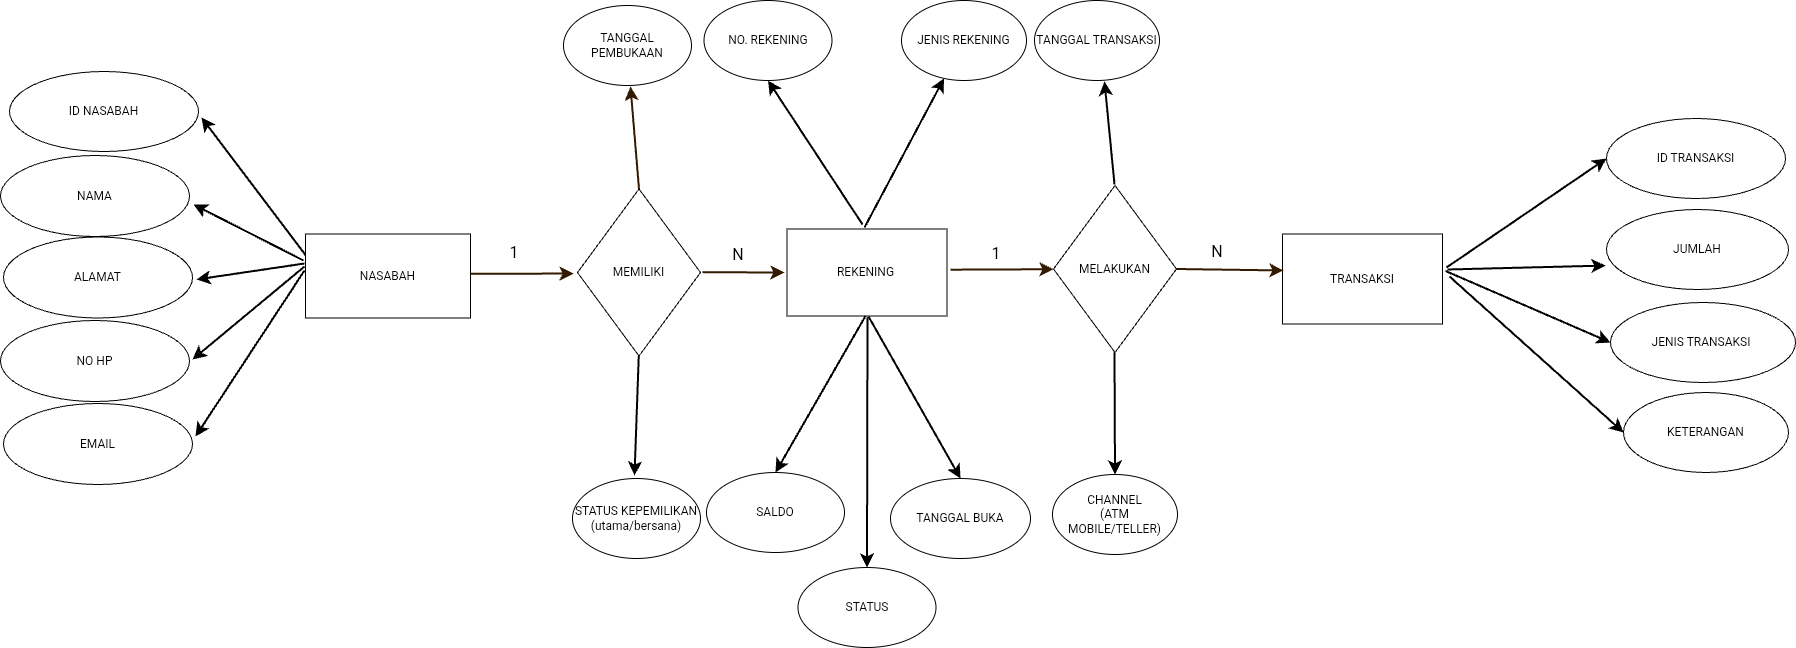

The diagram above was exported from draw.io. Its source (the exported page's mxGraphModel, read from the mxfile embedded in the PNG):
<mxGraphModel dx="1888" dy="-1890" grid="0" gridSize="10" guides="1" tooltips="1" connect="1" arrows="1" fold="1" page="0" pageScale="1" pageWidth="827" pageHeight="1169" math="0" shadow="0">
  <root>
    <mxCell id="0" />
    <mxCell id="1" parent="0" />
    <mxCell id="KibqtCmI1Mq5JXV5nIIZ-1" parent="1" style="rounded=0;whiteSpace=wrap;html=1;" value="TRANSAKSI" vertex="1">
      <mxGeometry height="90" width="160" x="1354" y="6160.5" as="geometry" />
    </mxCell>
    <mxCell id="KibqtCmI1Mq5JXV5nIIZ-2" parent="1" style="rounded=0;whiteSpace=wrap;html=1;movable=0;resizable=0;rotatable=0;deletable=0;editable=0;locked=1;connectable=0;" value="REKENING&amp;nbsp;" vertex="1">
      <mxGeometry height="87" width="160" x="858.5" y="6155.5" as="geometry" />
    </mxCell>
    <mxCell id="KibqtCmI1Mq5JXV5nIIZ-3" parent="1" style="whiteSpace=wrap;html=1;" value="NASABAH" vertex="1">
      <mxGeometry height="84" width="165" x="377" y="6160.5" as="geometry" />
    </mxCell>
    <mxCell id="zqgcu6rEycao8rC33FVn-7" parent="1" style="rhombus;whiteSpace=wrap;html=1;" value="MELAKUKAN" vertex="1">
      <mxGeometry height="167" width="123" x="1125" y="6112" as="geometry" />
    </mxCell>
    <mxCell id="zqgcu6rEycao8rC33FVn-8" parent="1" style="rhombus;whiteSpace=wrap;html=1;" value="MEMILIKI" vertex="1">
      <mxGeometry height="167" width="123" x="649" y="6115.5" as="geometry" />
    </mxCell>
    <mxCell id="zqgcu6rEycao8rC33FVn-10" parent="1" style="ellipse;whiteSpace=wrap;html=1;movable=1;resizable=1;rotatable=1;deletable=1;editable=1;locked=0;connectable=1;" value="ID NASABAH" vertex="1">
      <mxGeometry height="80" width="189" x="81" y="5998" as="geometry" />
    </mxCell>
    <mxCell id="zqgcu6rEycao8rC33FVn-12" parent="1" style="ellipse;whiteSpace=wrap;html=1;" value="NAMA" vertex="1">
      <mxGeometry height="81" width="189" x="72" y="6082" as="geometry" />
    </mxCell>
    <mxCell id="zqgcu6rEycao8rC33FVn-13" parent="1" style="ellipse;whiteSpace=wrap;html=1;" value="ALAMAT" vertex="1">
      <mxGeometry height="81" width="189" x="75" y="6163.5" as="geometry" />
    </mxCell>
    <mxCell id="-uUarQ010qR2E1t5cwUr-1" parent="1" style="ellipse;whiteSpace=wrap;html=1;" value="NO. REKENING" vertex="1">
      <mxGeometry height="80" width="128" x="775.5" y="5927" as="geometry" />
    </mxCell>
    <mxCell id="-uUarQ010qR2E1t5cwUr-3" parent="1" style="ellipse;whiteSpace=wrap;html=1;" value="JENIS REKENING" vertex="1">
      <mxGeometry height="80" width="125" x="973" y="5927" as="geometry" />
    </mxCell>
    <mxCell id="vu3ngt4VjXgDi9qcXvl0-2" edge="1" parent="1" source="-uUarQ010qR2E1t5cwUr-4" style="edgeStyle=none;curved=1;rounded=0;orthogonalLoop=1;jettySize=auto;html=1;fontSize=12;startSize=8;endSize=8;">
      <mxGeometry relative="1" as="geometry">
        <mxPoint x="813.6509306936555" y="6441" as="targetPoint" />
      </mxGeometry>
    </mxCell>
    <mxCell id="-uUarQ010qR2E1t5cwUr-4" parent="1" style="ellipse;whiteSpace=wrap;html=1;" value="SALDO" vertex="1">
      <mxGeometry height="80" width="138" x="778" y="6399" as="geometry" />
    </mxCell>
    <mxCell id="-uUarQ010qR2E1t5cwUr-5" parent="1" style="ellipse;whiteSpace=wrap;html=1;" value="ID TRANSAKSI" vertex="1">
      <mxGeometry height="80" width="179" x="1678" y="6045" as="geometry" />
    </mxCell>
    <mxCell id="-uUarQ010qR2E1t5cwUr-6" parent="1" style="ellipse;whiteSpace=wrap;html=1;" value="JUMLAH" vertex="1">
      <mxGeometry height="80" width="182" x="1678" y="6136" as="geometry" />
    </mxCell>
    <mxCell id="-uUarQ010qR2E1t5cwUr-7" parent="1" style="ellipse;whiteSpace=wrap;html=1;" value="JENIS TRANSAKSI&amp;nbsp;" vertex="1">
      <mxGeometry height="80" width="185" x="1682" y="6229" as="geometry" />
    </mxCell>
    <mxCell id="aJg2NoKnZiemQTWmhr8G-1" edge="1" parent="1" style="edgeStyle=none;orthogonalLoop=1;jettySize=auto;html=1;rounded=0;fontSize=12;startSize=8;endSize=8;curved=1;strokeColor=light-dark(#331A00,#FFFFFF);strokeWidth=2;" value="">
      <mxGeometry relative="1" width="120" as="geometry">
        <Array as="points" />
        <mxPoint x="1022" y="6196.17" as="sourcePoint" />
        <mxPoint x="1125" y="6195.74401234568" as="targetPoint" />
      </mxGeometry>
    </mxCell>
    <mxCell id="aJg2NoKnZiemQTWmhr8G-8" edge="1" parent="1" source="zqgcu6rEycao8rC33FVn-7" style="edgeStyle=none;orthogonalLoop=1;jettySize=auto;html=1;rounded=0;fontSize=12;startSize=8;endSize=8;curved=1;strokeColor=light-dark(#331A00,#FFFFFF);strokeWidth=2;exitX=1;exitY=0.5;exitDx=0;exitDy=0;" value="">
      <mxGeometry relative="1" width="120" as="geometry">
        <Array as="points" />
        <mxPoint x="1255" y="6199" as="sourcePoint" />
        <mxPoint x="1355" y="6196.97" as="targetPoint" />
      </mxGeometry>
    </mxCell>
    <mxCell id="bufUFQEBBdyNlK0SVuJY-1" edge="1" parent="1" style="edgeStyle=none;orthogonalLoop=1;jettySize=auto;html=1;rounded=0;fontSize=12;startSize=8;endSize=8;curved=1;entryX=0;entryY=0.5;entryDx=0;entryDy=0;strokeWidth=2;" target="-uUarQ010qR2E1t5cwUr-5" value="">
      <mxGeometry relative="1" width="120" as="geometry">
        <Array as="points" />
        <mxPoint x="1518" y="6194" as="sourcePoint" />
        <mxPoint x="1663.144" y="6099.054" as="targetPoint" />
      </mxGeometry>
    </mxCell>
    <mxCell id="bufUFQEBBdyNlK0SVuJY-2" edge="1" parent="1" style="edgeStyle=none;orthogonalLoop=1;jettySize=auto;html=1;rounded=0;fontSize=12;startSize=8;endSize=8;curved=1;entryX=0.561;entryY=0.709;entryDx=0;entryDy=0;entryPerimeter=0;strokeWidth=2;" value="">
      <mxGeometry relative="1" width="120" as="geometry">
        <Array as="points" />
        <mxPoint x="1519" y="6196" as="sourcePoint" />
        <mxPoint x="1677.0020000000002" y="6192.059" as="targetPoint" />
      </mxGeometry>
    </mxCell>
    <mxCell id="bufUFQEBBdyNlK0SVuJY-3" edge="1" parent="1" style="edgeStyle=none;orthogonalLoop=1;jettySize=auto;html=1;rounded=0;fontSize=12;startSize=8;endSize=8;curved=1;strokeWidth=2;entryX=0;entryY=0.5;entryDx=0;entryDy=0;" target="-uUarQ010qR2E1t5cwUr-7" value="">
      <mxGeometry relative="1" width="120" as="geometry">
        <Array as="points" />
        <mxPoint x="1517" y="6197.47" as="sourcePoint" />
        <mxPoint x="1680" y="6275" as="targetPoint" />
      </mxGeometry>
    </mxCell>
    <mxCell id="bufUFQEBBdyNlK0SVuJY-6" edge="1" parent="1" style="edgeStyle=none;orthogonalLoop=1;jettySize=auto;html=1;rounded=0;fontSize=12;startSize=8;endSize=8;curved=1;strokeColor=light-dark(#331A00,#FFFFFF);strokeWidth=2;" value="">
      <mxGeometry relative="1" width="120" as="geometry">
        <Array as="points" />
        <mxPoint x="774" y="6198.72" as="sourcePoint" />
        <mxPoint x="856" y="6199" as="targetPoint" />
      </mxGeometry>
    </mxCell>
    <mxCell id="bufUFQEBBdyNlK0SVuJY-8" edge="1" parent="1" style="edgeStyle=none;orthogonalLoop=1;jettySize=auto;html=1;rounded=0;fontSize=12;startSize=8;endSize=8;curved=1;strokeColor=light-dark(#331A00,#FFFFFF);strokeWidth=2;" value="">
      <mxGeometry relative="1" width="120" as="geometry">
        <Array as="points" />
        <mxPoint x="542" y="6200.24" as="sourcePoint" />
        <mxPoint x="645" y="6200.07" as="targetPoint" />
      </mxGeometry>
    </mxCell>
    <mxCell id="bufUFQEBBdyNlK0SVuJY-9" edge="1" parent="1" source="KibqtCmI1Mq5JXV5nIIZ-3" style="edgeStyle=none;orthogonalLoop=1;jettySize=auto;html=1;rounded=0;fontSize=12;startSize=8;endSize=8;curved=1;exitX=0;exitY=0.25;exitDx=0;exitDy=0;strokeWidth=2;" value="">
      <mxGeometry relative="1" width="120" as="geometry">
        <Array as="points" />
        <mxPoint x="368" y="6211" as="sourcePoint" />
        <mxPoint x="273" y="6044" as="targetPoint" />
      </mxGeometry>
    </mxCell>
    <mxCell id="bufUFQEBBdyNlK0SVuJY-11" edge="1" parent="1" style="edgeStyle=none;orthogonalLoop=1;jettySize=auto;html=1;rounded=0;fontSize=12;startSize=8;endSize=8;curved=1;strokeWidth=2;" value="">
      <mxGeometry relative="1" width="120" as="geometry">
        <Array as="points" />
        <mxPoint x="375" y="6187" as="sourcePoint" />
        <mxPoint x="265" y="6131" as="targetPoint" />
      </mxGeometry>
    </mxCell>
    <mxCell id="bufUFQEBBdyNlK0SVuJY-12" edge="1" parent="1" style="edgeStyle=none;orthogonalLoop=1;jettySize=auto;html=1;rounded=0;fontSize=12;startSize=8;endSize=8;curved=1;strokeWidth=2;" value="">
      <mxGeometry relative="1" width="120" as="geometry">
        <Array as="points" />
        <mxPoint x="376" y="6193" as="sourcePoint" />
        <mxPoint x="264" y="6286" as="targetPoint" />
      </mxGeometry>
    </mxCell>
    <mxCell id="bufUFQEBBdyNlK0SVuJY-14" edge="1" parent="1" style="edgeStyle=none;orthogonalLoop=1;jettySize=auto;html=1;rounded=0;fontSize=12;startSize=8;endSize=8;curved=1;strokeWidth=2;" target="-uUarQ010qR2E1t5cwUr-3" value="">
      <mxGeometry relative="1" width="120" as="geometry">
        <Array as="points" />
        <mxPoint x="936" y="6154" as="sourcePoint" />
        <mxPoint x="1072.2028135990622" y="5803" as="targetPoint" />
      </mxGeometry>
    </mxCell>
    <mxCell id="bufUFQEBBdyNlK0SVuJY-15" edge="1" parent="1" style="edgeStyle=none;orthogonalLoop=1;jettySize=auto;html=1;rounded=0;fontSize=12;startSize=8;endSize=8;curved=1;strokeWidth=2;entryX=0.5;entryY=1;entryDx=0;entryDy=0;" target="-uUarQ010qR2E1t5cwUr-1" value="">
      <mxGeometry relative="1" width="120" as="geometry">
        <Array as="points" />
        <mxPoint x="934" y="6151" as="sourcePoint" />
        <mxPoint x="814" y="6003.5" as="targetPoint" />
      </mxGeometry>
    </mxCell>
    <mxCell id="3YIu5mIlDGCnDvSYi_Zs-1" parent="1" style="ellipse;whiteSpace=wrap;html=1;" value="NO HP" vertex="1">
      <mxGeometry height="81" width="189" x="72" y="6247" as="geometry" />
    </mxCell>
    <mxCell id="3YIu5mIlDGCnDvSYi_Zs-2" parent="1" style="ellipse;whiteSpace=wrap;html=1;" value="EMAIL" vertex="1">
      <mxGeometry height="81" width="189" x="75" y="6330" as="geometry" />
    </mxCell>
    <mxCell id="3YIu5mIlDGCnDvSYi_Zs-3" edge="1" parent="1" style="edgeStyle=none;orthogonalLoop=1;jettySize=auto;html=1;rounded=0;fontSize=12;startSize=8;endSize=8;curved=1;strokeWidth=2;" value="">
      <mxGeometry relative="1" width="120" as="geometry">
        <Array as="points" />
        <mxPoint x="376" y="6190" as="sourcePoint" />
        <mxPoint x="268" y="6206" as="targetPoint" />
      </mxGeometry>
    </mxCell>
    <mxCell id="3YIu5mIlDGCnDvSYi_Zs-4" edge="1" parent="1" style="edgeStyle=none;orthogonalLoop=1;jettySize=auto;html=1;rounded=0;fontSize=12;startSize=8;endSize=8;curved=1;strokeWidth=2;" value="">
      <mxGeometry relative="1" width="120" as="geometry">
        <Array as="points" />
        <mxPoint x="376" y="6197" as="sourcePoint" />
        <mxPoint x="267" y="6363" as="targetPoint" />
      </mxGeometry>
    </mxCell>
    <mxCell id="3YIu5mIlDGCnDvSYi_Zs-5" parent="1" style="ellipse;whiteSpace=wrap;html=1;" value="TANGGAL BUKA" vertex="1">
      <mxGeometry height="80" width="140" x="962" y="6405" as="geometry" />
    </mxCell>
    <mxCell id="3YIu5mIlDGCnDvSYi_Zs-6" edge="1" parent="1" style="edgeStyle=none;orthogonalLoop=1;jettySize=auto;html=1;rounded=0;fontSize=12;startSize=8;endSize=8;curved=1;entryX=0.5;entryY=0;entryDx=0;entryDy=0;strokeWidth=2;" target="3YIu5mIlDGCnDvSYi_Zs-5" value="">
      <mxGeometry relative="1" width="120" as="geometry">
        <Array as="points" />
        <mxPoint x="940" y="6243" as="sourcePoint" />
        <mxPoint x="851" y="6413" as="targetPoint" />
      </mxGeometry>
    </mxCell>
    <mxCell id="vu3ngt4VjXgDi9qcXvl0-1" edge="1" parent="1" style="edgeStyle=none;orthogonalLoop=1;jettySize=auto;html=1;rounded=0;fontSize=12;startSize=8;endSize=8;curved=1;entryX=0.5;entryY=0;entryDx=0;entryDy=0;strokeWidth=2;" target="-uUarQ010qR2E1t5cwUr-4" value="">
      <mxGeometry relative="1" width="120" as="geometry">
        <Array as="points" />
        <mxPoint x="937" y="6242.5" as="sourcePoint" />
        <mxPoint x="1028" y="6404.5" as="targetPoint" />
      </mxGeometry>
    </mxCell>
    <mxCell id="vu3ngt4VjXgDi9qcXvl0-3" parent="1" style="ellipse;whiteSpace=wrap;html=1;" value="KETERANGAN" vertex="1">
      <mxGeometry height="80" width="165" x="1695" y="6319" as="geometry" />
    </mxCell>
    <mxCell id="vu3ngt4VjXgDi9qcXvl0-4" edge="1" parent="1" style="edgeStyle=none;orthogonalLoop=1;jettySize=auto;html=1;rounded=0;fontSize=12;startSize=8;endSize=8;curved=1;strokeWidth=2;entryX=0;entryY=0.5;entryDx=0;entryDy=0;" target="vu3ngt4VjXgDi9qcXvl0-3" value="">
      <mxGeometry relative="1" width="120" as="geometry">
        <Array as="points" />
        <mxPoint x="1521" y="6203" as="sourcePoint" />
        <mxPoint x="1691" y="6348" as="targetPoint" />
      </mxGeometry>
    </mxCell>
    <mxCell id="12qEEc1O6h9bjpEkUB6d-4" parent="1" style="ellipse;whiteSpace=wrap;html=1;" value="STATUS" vertex="1">
      <mxGeometry height="80" width="138" x="869.5" y="6494" as="geometry" />
    </mxCell>
    <mxCell id="12qEEc1O6h9bjpEkUB6d-5" edge="1" parent="1" style="edgeStyle=none;orthogonalLoop=1;jettySize=auto;html=1;rounded=0;fontSize=12;startSize=8;endSize=8;curved=1;entryX=0.5;entryY=0;entryDx=0;entryDy=0;strokeWidth=2;" target="12qEEc1O6h9bjpEkUB6d-4" value="">
      <mxGeometry relative="1" width="120" as="geometry">
        <Array as="points" />
        <mxPoint x="939" y="6244" as="sourcePoint" />
        <mxPoint x="899" y="6411" as="targetPoint" />
      </mxGeometry>
    </mxCell>
    <mxCell id="12qEEc1O6h9bjpEkUB6d-8" parent="1" style="ellipse;whiteSpace=wrap;html=1;" value="TANGGAL PEMBUKAAN" vertex="1">
      <mxGeometry height="80" width="128" x="635" y="5932" as="geometry" />
    </mxCell>
    <mxCell id="12qEEc1O6h9bjpEkUB6d-9" parent="1" style="ellipse;whiteSpace=wrap;html=1;" value="STATUS KEPEMILIKAN&lt;div&gt;(utama/bersana)&lt;/div&gt;" vertex="1">
      <mxGeometry height="80" width="128" x="644" y="6405" as="geometry" />
    </mxCell>
    <mxCell id="12qEEc1O6h9bjpEkUB6d-10" edge="1" parent="1" source="zqgcu6rEycao8rC33FVn-8" style="edgeStyle=none;orthogonalLoop=1;jettySize=auto;html=1;rounded=0;fontSize=12;startSize=8;endSize=8;curved=1;strokeColor=light-dark(#331A00,#FFFFFF);strokeWidth=2;exitX=0.5;exitY=0;exitDx=0;exitDy=0;" value="">
      <mxGeometry relative="1" width="120" as="geometry">
        <Array as="points" />
        <mxPoint x="716" y="6107" as="sourcePoint" />
        <mxPoint x="702" y="6013" as="targetPoint" />
      </mxGeometry>
    </mxCell>
    <mxCell id="jKT8QLQt0I1FgYEHTNoJ-1" edge="1" parent="1" style="edgeStyle=none;orthogonalLoop=1;jettySize=auto;html=1;rounded=0;fontSize=12;startSize=8;endSize=8;curved=1;exitX=0.5;exitY=1;exitDx=0;exitDy=0;strokeWidth=2;" value="">
      <mxGeometry relative="1" width="120" as="geometry">
        <Array as="points" />
        <mxPoint x="710.25" y="6282.5" as="sourcePoint" />
        <mxPoint x="706" y="6402" as="targetPoint" />
      </mxGeometry>
    </mxCell>
    <mxCell id="jKT8QLQt0I1FgYEHTNoJ-2" parent="1" style="ellipse;whiteSpace=wrap;html=1;" value="TANGGAL TRANSAKSI" vertex="1">
      <mxGeometry height="80" width="125" x="1106" y="5927" as="geometry" />
    </mxCell>
    <mxCell id="jKT8QLQt0I1FgYEHTNoJ-3" parent="1" style="ellipse;whiteSpace=wrap;html=1;" value="CHANNEL&lt;div&gt;(ATM MOBILE/TELLER)&lt;/div&gt;" vertex="1">
      <mxGeometry height="80" width="125" x="1124" y="6401" as="geometry" />
    </mxCell>
    <mxCell id="jKT8QLQt0I1FgYEHTNoJ-4" edge="1" parent="1" style="edgeStyle=none;orthogonalLoop=1;jettySize=auto;html=1;rounded=0;fontSize=12;startSize=8;endSize=8;curved=1;entryX=0.5;entryY=1;entryDx=0;entryDy=0;strokeWidth=2;" value="">
      <mxGeometry relative="1" width="120" as="geometry">
        <Array as="points" />
        <mxPoint x="1186" y="6111" as="sourcePoint" />
        <mxPoint x="1176" y="6008" as="targetPoint" />
      </mxGeometry>
    </mxCell>
    <mxCell id="jKT8QLQt0I1FgYEHTNoJ-5" edge="1" parent="1" style="edgeStyle=none;orthogonalLoop=1;jettySize=auto;html=1;rounded=0;fontSize=12;startSize=8;endSize=8;curved=1;entryX=0.5;entryY=0;entryDx=0;entryDy=0;strokeWidth=2;" target="jKT8QLQt0I1FgYEHTNoJ-3" value="">
      <mxGeometry relative="1" width="120" as="geometry">
        <Array as="points" />
        <mxPoint x="1186" y="6279" as="sourcePoint" />
        <mxPoint x="1186" y="6393" as="targetPoint" />
      </mxGeometry>
    </mxCell>
    <mxCell id="jKT8QLQt0I1FgYEHTNoJ-7" parent="1" style="text;html=1;whiteSpace=wrap;strokeColor=none;fillColor=none;align=center;verticalAlign=middle;rounded=0;fontSize=16;" value="1" vertex="1">
      <mxGeometry height="30" width="60" x="556" y="6164" as="geometry" />
    </mxCell>
    <mxCell id="jKT8QLQt0I1FgYEHTNoJ-8" parent="1" style="text;html=1;whiteSpace=wrap;strokeColor=none;fillColor=none;align=center;verticalAlign=middle;rounded=0;fontSize=16;" value="N" vertex="1">
      <mxGeometry height="30" width="60" x="780" y="6166" as="geometry" />
    </mxCell>
    <mxCell id="jKT8QLQt0I1FgYEHTNoJ-9" parent="1" style="text;html=1;whiteSpace=wrap;strokeColor=none;fillColor=none;align=center;verticalAlign=middle;rounded=0;fontSize=16;" value="1" vertex="1">
      <mxGeometry height="30" width="60" x="1038" y="6165" as="geometry" />
    </mxCell>
    <mxCell id="jKT8QLQt0I1FgYEHTNoJ-10" parent="1" style="text;html=1;whiteSpace=wrap;strokeColor=none;fillColor=none;align=center;verticalAlign=middle;rounded=0;fontSize=16;" value="N" vertex="1">
      <mxGeometry height="30" width="60" x="1259" y="6163" as="geometry" />
    </mxCell>
  </root>
</mxGraphModel>